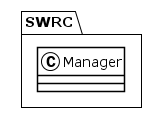

The diagram above was rendered by PlantUML. Its source (embedded in the PNG):
@startuml
!theme plain
package SWRC {
class Manager {
}
}
@enduml